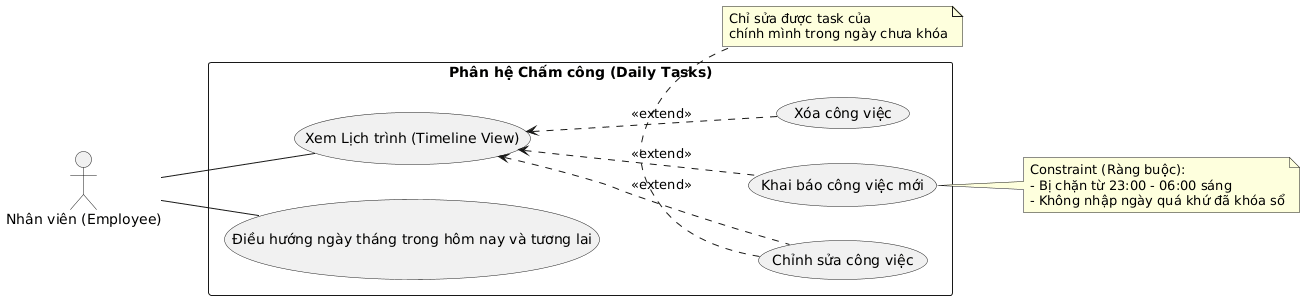

The diagram above was rendered by PlantUML. Its source (embedded in the PNG):
@startuml
left to right direction
actor "Nhân viên (Employee)" as Employee

rectangle "Phân hệ Chấm công (Daily Tasks)" {
  usecase "Xem Lịch trình (Timeline View)" as UC_ViewTimeline
  usecase "Khai báo công việc mới" as UC_SubmitTask
  usecase "Chỉnh sửa công việc" as UC_EditTask
  usecase "Xóa công việc" as UC_DeleteTask
  usecase "Điều hướng ngày tháng trong hôm nay và tương lai" as UC_NavigateDate
}

Employee -- UC_ViewTimeline
UC_ViewTimeline <.. UC_SubmitTask : <<extend>>
UC_ViewTimeline <.. UC_EditTask : <<extend>>
UC_ViewTimeline <.. UC_DeleteTask : <<extend>>
Employee -- UC_NavigateDate

note right of UC_SubmitTask
  Constraint (Ràng buộc):
  - Bị chặn từ 23:00 - 06:00 sáng
  - Không nhập ngày quá khứ đã khóa sổ
end note

note bottom of UC_EditTask
  Chỉ sửa được task của
  chính mình trong ngày chưa khóa
end note
@enduml